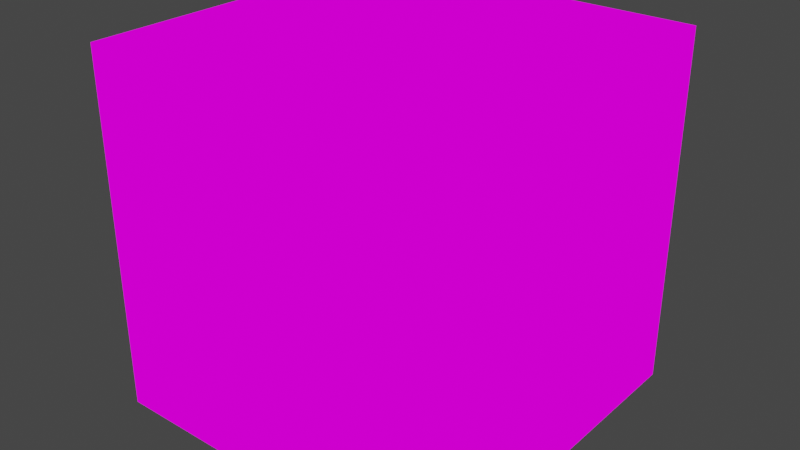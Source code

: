 # Source: BARSPEAKER.blend  (saved by Blender 2.82.7; exported with 4.5.12 LTS)
import bpy
from mathutils import Matrix  # noqa: F401  (used for matrix-valued properties, if any)

bpy.ops.wm.read_factory_settings(use_empty=True)
scene = bpy.context.scene
scene.name = 'Scene'

# ---- collections
col_collection = bpy.data.collections.new('Collection'); scene.collection.children.link(col_collection)

# ---- images (referenced by path relative to the original .blend; pixels are not part of the script)
import os
ASSET_DIR = os.environ.get("B2B_ASSET_DIR", "")  # directory of the original .blend (textures are referenced by path, not embedded)
HERE = os.path.dirname(os.path.abspath(__file__))  # packed textures are extracted next to this script under _unpacked/

def load_image(name, relpath, width, height, colorspace="sRGB"):
    """Load a texture the original file referenced (path relative to the .blend, or extracted next to this script)."""
    p = next((c for c in (os.path.join(HERE, relpath), os.path.join(ASSET_DIR, relpath)) if relpath and os.path.exists(c)), "")
    if p:
        img = bpy.data.images.load(p, check_existing=True)
        img.name = name
    else:  # same state as the original file: an image datablock whose file is absent (Cycles renders it pink)
        img = bpy.data.images.new(name, width, height)
        img.source = "FILE"
        img.filepath = "//" + (relpath or name)
    img.colorspace_settings.name = colorspace
    return img
img_speakerxbar_png = load_image('SPEAKERXBAR.png', 'SPEAKERXBAR.png', 1024, 1024, 'sRGB')

# ---- materials (node trees are filled in below, after node groups)
mat_speakerxbar = bpy.data.materials.new('SPEAKERXBAR')
mat_speakerxbar.alpha_threshold = 0.0
mat_speakerxbar.use_transparent_shadow = False
mat_speakerxbar.line_color = (0.0, 0.0, 0.0, 1.0)

# ---- material node trees
mat_speakerxbar.use_nodes = True; mat_speakerxbar.node_tree.nodes.clear()
_N = mat_speakerxbar.node_tree.nodes; _L = mat_speakerxbar.node_tree.links
n0 = _N.new('ShaderNodeOutputMaterial'); n0.name = 'Material Output'; n0.location = (400, 0)
n1 = _N.new('ShaderNodeLightPath'); n1.name = 'Light Path'; n1.location = (0, 250)
n2 = _N.new('ShaderNodeBsdfTransparent'); n2.name = 'Transparent BSDF'; n2.location = (-200, -100)
n3 = _N.new('ShaderNodeEmission'); n3.name = 'Emission'; n3.location = (-200, -200)
n4 = _N.new('ShaderNodeMixShader'); n4.name = 'Mix Shader'; n4.location = (200, 0)
n5 = _N.new('ShaderNodeMixShader'); n5.name = 'Mix Shader.001'; n5.location = (0, -100)
n6 = _N.new('ShaderNodeTexImage'); n6.name = 'Image Texture'; n6.location = (-500, 100)
n6.image = img_speakerxbar_png
n6.interpolation = 'Closest'
_L.new(n6.outputs[0], n3.inputs[0])
_L.new(n6.outputs[1], n5.inputs[0])
_L.new(n2.outputs[0], n5.inputs[1])
_L.new(n2.outputs[0], n4.inputs[1])
_L.new(n3.outputs[0], n5.inputs[2])
_L.new(n5.outputs[0], n4.inputs[2])
_L.new(n1.outputs[0], n4.inputs[0])
_L.new(n4.outputs[0], n0.inputs[0])
n0.is_active_output = True

# ---- world
world_world = bpy.data.worlds.new('World'); scene.world = world_world
world_world.use_nodes = True; world_world.node_tree.nodes.clear()
_N = world_world.node_tree.nodes; _L = world_world.node_tree.links
n0 = _N.new('ShaderNodeOutputWorld'); n0.name = 'World Output'; n0.location = (300, 300)
n1 = _N.new('ShaderNodeBackground'); n1.name = 'Background'; n1.location = (10, 300)
n1.inputs[0].default_value = (0.05088, 0.05088, 0.05088, 1.0)
_L.new(n1.outputs[0], n0.inputs[0])
n0.is_active_output = True
world_world.color = (0.05088, 0.05088, 0.05088)
world_world.use_sun_shadow = False
world_world.sun_shadow_jitter_overblur = 0.0

# ---- meshes
me_cube = bpy.data.meshes.new('Cube')
me_cube.from_pydata([(-0.5, 0.5, 0.5), (0.0, 0.5, 0.5), (0.0, 0.0, 0.5), (-0.5, 0.0, 0.5), (-0.5, 0.0, 0.0), (0.0, 0.5, 0.0), (-0.5, 0.5, 0.0), (0.0, 0.0, 0.0)], [], [(6, 5, 7, 4), (6, 4, 3, 0), (5, 6, 0, 1), (7, 5, 1, 2), (3, 2, 1, 0), (4, 7, 2, 3)])
_uv = me_cube.uv_layers.new(name='UVMap')
_uv.uv.foreach_set('vector', [0.6002, 0.5004, 0.6998, 0.5004, 0.6998, 0.7496, 0.6002, 0.7496, 0.4002, 0.5004, 0.4998, 0.5004, 0.4998, 0.7496, 0.4002, 0.7496, 0.4002, 0.5004, 0.4998, 0.5004, 0.4998, 0.7496, 0.4002, 0.7496, 0.4002, 0.5004, 0.4998, 0.5004, 0.4998, 0.7496, 0.4002, 0.7496, 0.7002, 0.7504, 0.7998, 0.7504, 0.7998, 0.9996, 0.7002, 0.9996, 0.6927, 0.5004, 0.7998, 0.5004, 0.7998, 0.7496, 0.6927, 0.7496])
me_cube.materials.append(mat_speakerxbar)
me_cube.use_remesh_preserve_volume = False
me_cube.use_remesh_preserve_attributes = False
me_cube.use_mirror_vertex_groups = False
me_cube.update()

# ---- objects
ob_cube = bpy.data.objects.new('Cube', me_cube)

# ---- transforms, parenting, visibility, modifiers, constraints
ob_cube.location = (0.0, 0.0, 0.0)
ob_cube.lock_rotations_4d = False
ob_cube.empty_display_type = 'ARROWS'
ob_cube.lineart.crease_threshold = 0.0

# ---- collection membership
col_collection.objects.link(ob_cube)

# ---- scene / render settings (as saved in the file)
scene.frame_start = 1; scene.frame_end = 250; scene.frame_set(1)
scene.render.engine = 'BLENDER_EEVEE_NEXT'
scene.cycles.use_denoising = False
scene.cycles.samples = 128
scene.cycles.sampling_pattern = 'TABULATED_SOBOL'
scene.cycles.use_adaptive_sampling = False
scene.cycles.use_light_tree = False
scene.view_settings.view_transform = 'Filmic'
bpy.context.view_layer.update()

# ---- added for rendering (the .blend has no active camera): camera
cam_auto = bpy.data.cameras.new('AutoCamera')
cam_auto.lens = 50.0
cam_auto.sensor_width = 36.0
cam_auto.clip_end = 1000.0
ob_auto_camera = bpy.data.objects.new('AutoCamera', cam_auto)
scene.collection.objects.link(ob_auto_camera)
ob_auto_camera.location = (0.551268, -0.711522, 0.891014)
ob_auto_camera.rotation_euler = (1.09748, -7.21219e-08, 0.694738)
scene.camera = ob_auto_camera
bpy.context.view_layer.update()

